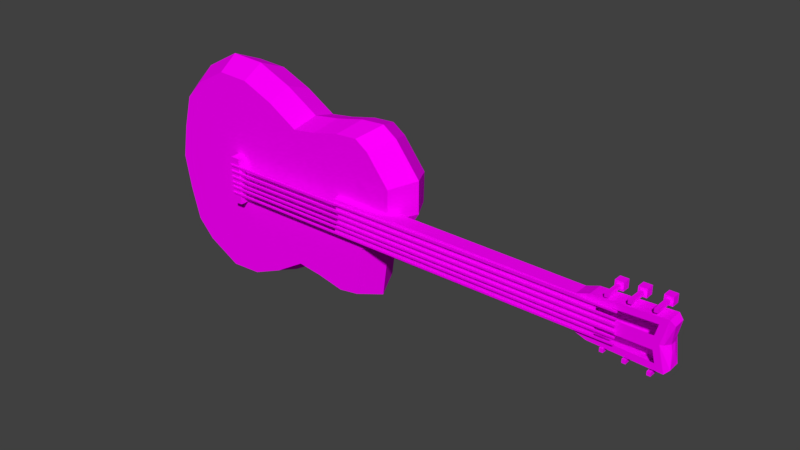 # Source: guitar.blend  (saved by Blender 2.77.0; exported with 4.5.12 LTS)
import bpy
from mathutils import Matrix  # noqa: F401  (used for matrix-valued properties, if any)

bpy.ops.wm.read_factory_settings(use_empty=True)
scene = bpy.context.scene
scene.name = 'Scene'

# ---- collections
col_collection_1 = bpy.data.collections.new('Collection 1'); scene.collection.children.link(col_collection_1)

# ---- images (referenced by path relative to the original .blend; pixels are not part of the script)
import os
ASSET_DIR = os.environ.get("B2B_ASSET_DIR", "")  # directory of the original .blend (textures are referenced by path, not embedded)
HERE = os.path.dirname(os.path.abspath(__file__))  # packed textures are extracted next to this script under _unpacked/

def load_image(name, relpath, width, height, colorspace="sRGB"):
    """Load a texture the original file referenced (path relative to the .blend, or extracted next to this script)."""
    p = next((c for c in (os.path.join(HERE, relpath), os.path.join(ASSET_DIR, relpath)) if relpath and os.path.exists(c)), "")
    if p:
        img = bpy.data.images.load(p, check_existing=True)
        img.name = name
    else:  # same state as the original file: an image datablock whose file is absent (Cycles renders it pink)
        img = bpy.data.images.new(name, width, height)
        img.source = "FILE"
        img.filepath = "//" + (relpath or name)
    img.colorspace_settings.name = colorspace
    return img
img_colorpalette_jpg_001 = load_image('colorPalette.jpg.001', 'colorPalette.jpg', 1024, 1024, 'sRGB')

# ---- materials (node trees are filled in below, after node groups)
mat_material = bpy.data.materials.new('Material')
mat_material.alpha_threshold = 0.0
mat_material.roughness = 0.5
mat_material.line_color = (0.0, 0.0, 0.0, 1.0)

# ---- material node trees
mat_material.use_nodes = True; mat_material.node_tree.nodes.clear()
_N = mat_material.node_tree.nodes; _L = mat_material.node_tree.links
n0 = _N.new('ShaderNodeOutputMaterial'); n0.name = 'Material Output'; n0.location = (300, 300)
n1 = _N.new('ShaderNodeBsdfDiffuse'); n1.name = 'Diffuse BSDF'; n1.location = (10, 300)
n2 = _N.new('ShaderNodeTexCoord'); n2.name = 'Texture Coordinate'; n2.location = (-183, 230)
n3 = _N.new('ShaderNodeTexImage'); n3.name = 'Image Texture'; n3.location = (228, 132)
n3.width = 140
n3.image = img_colorpalette_jpg_001
_L.new(n1.outputs[0], n0.inputs[0])
_L.new(n2.outputs[2], n3.inputs[0])
_L.new(n3.outputs[0], n1.inputs[0])
n0.is_active_output = True

# ---- world
world_world = bpy.data.worlds.new('World'); scene.world = world_world
world_world.color = (0.05088, 0.05088, 0.05088)
world_world.use_sun_shadow = False
world_world.sun_shadow_jitter_overblur = 0.0
world_world.cycles.sampling_method = 'MANUAL'

# ---- meshes
me_cube = bpy.data.meshes.new('Cube')
me_cube.from_pydata([(-1.231, 0.4608, -1.419), (-1.231, -0.4608, -1.419), (-3.294, -0.4608, -1.828), (-3.294, 0.4608, -1.828), (-1.231, 0.4608, 1.419), (-1.231, -0.4608, 1.419), (-3.294, -0.4608, 1.828), (-3.294, 0.4608, 1.828), (-1.087, 3.528e-08, -1.576), (-1.722, 0.4608, -1.31), (-2.163, 0.4608, -1.248), (-2.715, 0.4608, -1.581), (-1.231, 0.4608, -0.7097), (-1.231, 0.4608, 0.0), (-1.231, 0.4608, 0.7097), (-1.722, -0.4608, -1.31), (-2.163, -0.4608, -1.248), (-2.715, -0.4608, -1.581), (-1.231, -0.4608, -0.7097), (-1.231, -0.4608, 0.0), (-1.231, -0.4608, 0.7097), (-3.369, 2.449e-07, -2.028), (-3.398, -0.4608, -0.4297), (-3.398, -0.4608, 8.187e-05), (-3.398, -0.4608, 0.4297), (-3.294, 0.4608, -0.9139), (-3.294, 0.4608, -3.725e-09), (-3.294, 0.4608, 0.9139), (-1.087, -2.792e-07, 1.564), (-1.722, 0.4608, 1.31), (-2.163, 0.4608, 1.248), (-2.715, 0.4608, 1.581), (-1.722, -0.4608, 1.31), (-2.163, -0.4608, 1.248), (-2.715, -0.4608, 1.581), (-3.369, 1.663e-07, 2.015), (-1.722, 0.4608, 0.655), (-2.163, 0.4608, 0.6243), (-2.715, 0.4608, 0.7905), (-1.722, 0.4608, 0.0), (-2.164, 0.4608, 0.0), (-2.715, 0.4608, -3.725e-09), (-1.722, 0.4608, -0.655), (-2.163, 0.4608, -0.6243), (-2.715, 0.4608, -0.7905), (-4.733, -0.4608, -2.31e-07), (-4.588, -0.4608, -0.7634), (-4.663, 4.546e-07, -1.695), (-4.463, 0.4608, 1.527), (-4.463, -0.4608, 1.527), (-4.463, 0.4608, -1.527), (-4.463, -0.4608, -1.527), (-1.722, -0.4608, -0.655), (-2.163, -0.4608, -0.6243), (-2.715, -0.4608, -0.7905), (-1.722, -0.4608, 0.0), (-2.164, -0.4608, 0.0), (-2.715, -0.4608, -3.725e-09), (-1.722, -0.4608, 0.655), (-2.163, -0.4608, 0.6243), (-2.715, -0.4608, 0.7905), (-1.631, -1.744e-07, 1.443), (-2.118, -6.956e-08, 1.374), (-2.728, 6.148e-08, 1.742), (-1.631, 8.769e-08, -1.455), (-2.118, 1.401e-07, -1.387), (-2.728, 1.925e-07, -1.755), (-3.868, -0.4608, -1.855), (-3.868, 0.4608, -1.855), (-3.868, -0.4608, 1.855), (-3.868, 0.4608, 1.855), (-4.004, 3.498e-07, -2.058), (-3.553, -0.4608, -0.4332), (-3.618, -0.4608, -1.192e-07), (-3.579, -0.4608, 0.4335), (-3.882, 0.4608, -0.9274), (-3.975, 0.4608, -1.192e-07), (-3.882, 0.4608, 0.9274), (-4.004, 2.712e-07, 2.045), (-4.765, -0.4608, -1.2), (-4.765, 0.4608, -1.2), (-4.765, -0.4608, 1.2), (-4.765, 0.4608, 1.2), (-4.997, 5.07e-07, -1.334), (-4.929, -0.4608, -0.6001), (-5.038, -0.4608, -3.166e-07), (-4.588, -0.4608, 0.7634), (-4.588, 0.4608, -0.7634), (-4.733, 0.4608, -2.31e-07), (-4.588, 0.4608, 0.7634), (-4.663, 3.76e-07, 1.682), (-0.8589, 0.4608, -1.361), (-0.827, -0.4608, 1.446), (-0.827, -0.4608, 0.8027), (-0.827, 0.4608, 1.446), (-0.827, 0.4608, 0.8027), (-0.8589, -0.4608, -1.361), (-4.929, -0.4608, 0.6001), (-4.929, 0.4608, -0.6001), (-5.038, 0.4608, -3.166e-07), (-4.929, 0.4608, 0.6001), (-4.997, 4.284e-07, 1.321), (-5.177, 4.546e-07, -0.6701), (-5.298, 4.284e-07, -0.00639), (-5.177, 4.284e-07, 0.6573), (-0.6759, -1.714e-08, -1.512), (-0.7419, 0.4608, -0.4838), (-0.827, 0.4608, 0.1595), (-0.7419, -0.4608, -0.4838), (-0.827, -0.4608, 0.1595), (-0.6406, -3.316e-07, 1.593), (-0.5465, -6.956e-08, -0.5415), (3.34, -0.3129, 0.2995), (-0.5903, -0.4608, 1.283), (-0.1757, -0.4608, 0.7552), (-0.1757, 0.4608, 0.7552), (-0.5903, 0.4608, 1.283), (-0.5052, 0.4608, -0.2997), (-0.1757, 0.4465, 0.2277), (-0.5052, -0.4608, -0.2997), (-0.1757, -0.4752, 0.2277), (3.34, -0.3129, -0.2995), (-0.3788, -3.841e-07, 1.412), (3.34, -0.5848, 0.2995), (3.34, -0.5848, -0.2995), (-0.2847, -1.22e-07, -0.3379), (-1.228, -0.3129, 0.3381), (-1.228, -0.3129, -0.3072), (0.07974, -2.268e-07, 0.2455), (-1.228, -0.5848, 0.3381), (-1.228, -0.5848, -0.3072), (0.07974, -3.316e-07, 0.8288), (-1.99, -0.4608, 0.0), (-1.118, -0.4608, 0.04465), (-1.722, -0.4608, -0.4228), (-1.231, -0.4608, 0.3417), (-1.722, -0.4608, 0.3957), (-1.231, -0.4608, -0.3031), (3.34, -0.5848, 0.0), (3.34, -0.1657, 0.0), (-1.116, -0.1657, 0.04247), (-1.116, -0.5848, 0.04247), (3.557, -0.3129, 0.3773), (3.557, -0.5848, 0.3773), (3.557, -0.3129, -0.3773), (3.557, -0.1657, 0.0), (3.557, -0.5848, -0.3773), (3.557, -0.5848, 0.0), (4.761, -0.3129, 0.4259), (4.762, -0.5848, 0.4259), (4.762, -0.5848, -0.4259), (4.761, -0.3129, -0.4259), (4.679, -0.1657, 0.0), (4.654, -0.5848, 0.0), (4.835, -0.3346, 0.3431), (4.84, -0.5536, 0.3431), (4.84, -0.5536, -0.3431), (4.835, -0.3346, -0.3431), (4.73, -0.2159, 0.0), (4.71, -0.5536, 0.0), (4.799, -0.3955, 0.1101), (4.796, -0.4658, 0.1101), (4.796, -0.4658, -0.1101), (4.799, -0.3955, -0.1101), (4.772, -0.3574, 0.0), (4.772, -0.4658, 0.0), (3.786, -0.261, 0.4224), (3.786, -0.261, 0.4863), (3.745, -0.1164, 0.382), (3.745, -0.1164, 0.5267), (3.849, -0.261, 0.4224), (3.849, -0.261, 0.4863), (3.89, -0.1164, 0.382), (3.89, -0.1164, 0.5267), (3.745, -0.261, 0.382), (3.745, -0.261, 0.5267), (3.89, -0.261, 0.5267), (3.89, -0.261, 0.382), (3.786, -0.6027, 0.4224), (3.786, -0.6027, 0.4863), (3.849, -0.6027, 0.4863), (3.849, -0.6027, 0.4224), (4.142, -0.261, 0.4546), (4.142, -0.261, 0.5185), (4.102, -0.1164, 0.4142), (4.102, -0.1164, 0.5589), (4.206, -0.261, 0.4546), (4.206, -0.261, 0.5185), (4.246, -0.1164, 0.4142), (4.246, -0.1164, 0.5589), (4.102, -0.261, 0.4142), (4.102, -0.261, 0.5589), (4.246, -0.261, 0.5589), (4.246, -0.261, 0.4142), (4.142, -0.6027, 0.4546), (4.142, -0.6027, 0.5185), (4.206, -0.6027, 0.5185), (4.206, -0.6027, 0.4546), (4.528, -0.261, 0.4707), (4.528, -0.261, 0.5346), (4.488, -0.1164, 0.4303), (4.488, -0.1164, 0.575), (4.592, -0.261, 0.4707), (4.592, -0.261, 0.5346), (4.633, -0.1164, 0.4303), (4.633, -0.1164, 0.575), (4.488, -0.261, 0.4303), (4.488, -0.261, 0.575), (4.633, -0.261, 0.575), (4.633, -0.261, 0.4303), (4.528, -0.6027, 0.4707), (4.528, -0.6027, 0.5346), (4.592, -0.6027, 0.5346), (4.592, -0.6027, 0.4707), (3.786, -0.261, -0.4624), (3.786, -0.261, -0.3984), (3.745, -0.1164, -0.5027), (3.745, -0.1164, -0.3581), (3.849, -0.261, -0.4624), (3.849, -0.261, -0.3984), (3.89, -0.1164, -0.5027), (3.89, -0.1164, -0.3581), (3.745, -0.261, -0.5027), (3.745, -0.261, -0.3581), (3.89, -0.261, -0.3581), (3.89, -0.261, -0.5027), (3.786, -0.6027, -0.4624), (3.786, -0.6027, -0.3984), (3.849, -0.6027, -0.3984), (3.849, -0.6027, -0.4624), (4.142, -0.261, -0.4946), (4.142, -0.261, -0.4306), (4.102, -0.1164, -0.5349), (4.102, -0.1164, -0.3903), (4.206, -0.261, -0.4946), (4.206, -0.261, -0.4306), (4.246, -0.1164, -0.5349), (4.246, -0.1164, -0.3903), (4.102, -0.261, -0.5349), (4.102, -0.261, -0.3903), (4.246, -0.261, -0.3903), (4.246, -0.261, -0.5349), (4.142, -0.6027, -0.4946), (4.142, -0.6027, -0.4306), (4.206, -0.6027, -0.4306), (4.206, -0.6027, -0.4946), (4.528, -0.261, -0.5267), (4.528, -0.261, -0.4628), (4.488, -0.1164, -0.5671), (4.488, -0.1164, -0.4224), (4.592, -0.261, -0.5267), (4.592, -0.261, -0.4628), (4.633, -0.1164, -0.5671), (4.633, -0.1164, -0.4224), (4.488, -0.261, -0.5671), (4.488, -0.261, -0.4224), (4.633, -0.261, -0.4224), (4.633, -0.261, -0.5671), (4.528, -0.6027, -0.5267), (4.528, -0.6027, -0.4628), (4.592, -0.6027, -0.4628), (4.592, -0.6027, -0.5267), (-3.294, -0.4608, -0.9139), (-3.294, -0.4608, -3.725e-09), (-3.294, -0.4608, 0.9139), (-3.618, -0.4608, 0.9274), (-3.59, -0.4608, -0.9274), (-3.579, -0.4608, 0.000629), (-3.398, -0.628, 8.187e-05), (-3.579, -0.628, 0.000629), (-3.398, -0.628, -0.4297), (-3.398, -0.628, 0.4297), (-3.579, -0.628, 0.4335), (-3.553, -0.628, -0.4332), (-3.603, -0.647, 0.2678), (-3.603, -0.647, 0.297), (-3.603, -0.6178, 0.2678), (-3.603, -0.6178, 0.297), (4.017, -0.647, 0.2678), (4.017, -0.647, 0.297), (4.017, -0.6178, 0.2678), (4.017, -0.6178, 0.297), (-3.603, -0.647, 0.1525), (-3.603, -0.647, 0.1817), (-3.603, -0.6178, 0.1525), (-3.603, -0.6178, 0.1817), (4.017, -0.647, 0.1525), (4.017, -0.647, 0.1817), (4.017, -0.6178, 0.1525), (4.017, -0.6178, 0.1817), (-3.603, -0.647, 0.04686), (-3.603, -0.647, 0.07602), (-3.603, -0.6178, 0.04686), (-3.603, -0.6178, 0.07602), (4.017, -0.647, 0.04686), (4.017, -0.647, 0.07602), (4.017, -0.6178, 0.04686), (4.017, -0.6178, 0.07602), (-3.603, -0.647, -0.05882), (-3.603, -0.647, -0.02966), (-3.603, -0.6178, -0.05882), (-3.603, -0.6178, -0.02966), (4.017, -0.647, -0.05882), (4.017, -0.647, -0.02966), (4.017, -0.6178, -0.05882), (4.017, -0.6178, -0.02966), (-3.603, -0.647, -0.1453), (-3.603, -0.647, -0.1161), (-3.603, -0.6178, -0.1453), (-3.603, -0.6178, -0.1161), (4.017, -0.647, -0.1453), (4.017, -0.647, -0.1161), (4.017, -0.6178, -0.1453), (4.017, -0.6178, -0.1161), (-3.603, -0.647, -0.251), (-3.603, -0.647, -0.2218), (-3.603, -0.6178, -0.251), (-3.603, -0.6178, -0.2218), (4.017, -0.647, -0.251), (4.017, -0.647, -0.2218), (4.017, -0.6178, -0.251), (4.017, -0.6178, -0.2218), (3.671, -0.5848, -0.1139), (3.671, -0.5848, -0.2679), (4.614, -0.5848, -0.306), (4.565, -0.5848, -0.1139), (3.671, -0.5848, 0.2679), (3.671, -0.5848, 0.1139), (4.565, -0.5848, 0.1139), (4.614, -0.5848, 0.306)], [], [(1, 15, 64, 8), (11, 66, 21, 3), (4, 28, 110, 94), (60, 34, 6, 264), (7, 27, 77, 70), (44, 11, 3, 25), (31, 38, 27, 7), (38, 41, 26, 27), (41, 44, 25, 26), (4, 14, 36, 29), (29, 36, 37, 30), (30, 37, 38, 31), (14, 13, 39, 36), (36, 39, 40, 37), (37, 40, 41, 38), (13, 12, 42, 39), (39, 42, 43, 40), (40, 43, 44, 41), (12, 0, 9, 42), (42, 9, 10, 43), (43, 10, 11, 44), (2, 67, 71, 21), (264, 6, 69, 265), (35, 7, 70, 78), (27, 26, 76, 77), (26, 25, 75, 76), (6, 35, 78, 69), (25, 3, 68, 75), (267, 72, 273, 269), (1, 8, 105, 96), (23, 24, 271, 268), (2, 262, 266, 67), (17, 54, 262, 2), (54, 57, 263, 262), (57, 60, 264, 263), (1, 18, 52, 15), (15, 52, 53, 16), (16, 53, 54, 17), (18, 137, 134, 52), (52, 134, 132, 56, 53), (53, 56, 57, 54), (19, 135, 136, 55), (55, 136, 132), (56, 59, 60, 57), (20, 5, 32, 58), (58, 32, 33, 59), (59, 33, 34, 60), (0, 91, 105, 8), (5, 92, 110, 28), (13, 14, 95, 107), (12, 13, 107, 106), (5, 20, 93, 92), (20, 135, 133, 109, 93), (0, 12, 106, 91), (19, 137, 133), (14, 4, 94, 95), (18, 1, 96, 108), (29, 61, 28, 4), (30, 62, 61, 29), (31, 63, 62, 30), (7, 35, 63, 31), (28, 61, 32, 5), (61, 62, 33, 32), (62, 63, 34, 33), (63, 35, 6, 34), (0, 8, 64, 9), (9, 64, 65, 10), (10, 65, 66, 11), (66, 17, 2, 21), (64, 15, 16, 65), (65, 16, 17, 66), (68, 71, 47, 50), (50, 47, 83, 80), (69, 78, 90, 49), (67, 266, 46, 51), (67, 51, 47, 71), (70, 48, 90, 78), (77, 76, 88, 89), (76, 75, 87, 88), (75, 68, 50, 87), (70, 77, 89, 48), (73, 265, 86, 45), (265, 69, 49, 86), (266, 73, 45, 46), (49, 90, 101, 81), (89, 88, 99, 100), (48, 82, 101, 90), (88, 87, 98, 99), (51, 46, 84, 79), (87, 50, 80, 98), (86, 49, 81, 97), (45, 86, 97, 85), (48, 89, 100, 82), (46, 45, 85, 84), (47, 51, 79, 83), (84, 102, 83, 79), (110, 92, 113, 122), (85, 103, 102, 84), (97, 104, 103, 85), (81, 101, 104, 97), (83, 102, 98, 80), (102, 103, 99, 98), (103, 104, 100, 99), (104, 101, 82, 100), (94, 110, 122, 116), (106, 117, 125, 111), (108, 111, 125, 119), (105, 111, 108, 96), (93, 109, 120, 114), (106, 111, 105, 91), (109, 108, 119, 120), (118, 128, 125, 117), (95, 94, 116, 115), (107, 95, 115, 118), (92, 93, 114, 113), (146, 144, 151, 150), (115, 131, 128, 118), (116, 122, 131, 115), (125, 128, 120, 119), (141, 140, 127, 130), (128, 131, 114, 120), (123, 112, 126, 129), (138, 141, 130, 124), (131, 122, 113, 114), (130, 127, 121, 124), (140, 139, 121, 127), (106, 107, 118, 117), (3, 21, 71, 68), (133, 135, 19), (132, 136, 58, 59, 56), (132, 134, 55), (133, 137, 18, 108, 109), (136, 135, 20, 58), (134, 137, 19, 55), (126, 112, 139, 140), (112, 123, 143, 142), (123, 129, 141, 138), (123, 138, 147, 143), (148, 149, 155, 154), (138, 124, 146, 147), (121, 139, 145, 144), (124, 121, 144, 146), (139, 112, 142, 145), (129, 126, 140, 141), (152, 148, 154, 158), (144, 145, 152, 151), (142, 143, 149, 148), (145, 142, 148, 152), (157, 158, 164, 163), (156, 157, 163, 162), (153, 150, 156, 159), (149, 153, 159, 155), (150, 151, 157, 156), (151, 152, 158, 157), (164, 165, 162, 163), (160, 161, 165, 164), (158, 154, 160, 164), (154, 155, 161, 160), (159, 156, 162, 165), (155, 159, 165, 161), (175, 169, 168, 174), (169, 173, 172, 168), (173, 176, 177, 172), (166, 170, 181, 178), (174, 168, 172, 177), (176, 173, 169, 175), (166, 167, 175, 174), (171, 170, 177, 176), (167, 171, 176, 175), (170, 166, 174, 177), (180, 179, 178, 181), (170, 171, 180, 181), (171, 167, 179, 180), (167, 166, 178, 179), (191, 185, 184, 190), (185, 189, 188, 184), (189, 192, 193, 188), (182, 186, 197, 194), (190, 184, 188, 193), (192, 189, 185, 191), (182, 183, 191, 190), (187, 186, 193, 192), (183, 187, 192, 191), (186, 182, 190, 193), (196, 195, 194, 197), (186, 187, 196, 197), (187, 183, 195, 196), (183, 182, 194, 195), (207, 201, 200, 206), (201, 205, 204, 200), (205, 208, 209, 204), (198, 202, 213, 210), (206, 200, 204, 209), (208, 205, 201, 207), (198, 199, 207, 206), (203, 202, 209, 208), (199, 203, 208, 207), (202, 198, 206, 209), (212, 211, 210, 213), (202, 203, 212, 213), (203, 199, 211, 212), (199, 198, 210, 211), (223, 217, 216, 222), (217, 221, 220, 216), (221, 224, 225, 220), (214, 218, 229, 226), (222, 216, 220, 225), (224, 221, 217, 223), (214, 215, 223, 222), (219, 218, 225, 224), (215, 219, 224, 223), (218, 214, 222, 225), (228, 227, 226, 229), (218, 219, 228, 229), (219, 215, 227, 228), (215, 214, 226, 227), (239, 233, 232, 238), (233, 237, 236, 232), (237, 240, 241, 236), (230, 234, 245, 242), (238, 232, 236, 241), (240, 237, 233, 239), (230, 231, 239, 238), (235, 234, 241, 240), (231, 235, 240, 239), (234, 230, 238, 241), (244, 243, 242, 245), (234, 235, 244, 245), (235, 231, 243, 244), (231, 230, 242, 243), (255, 249, 248, 254), (249, 253, 252, 248), (253, 256, 257, 252), (246, 250, 261, 258), (254, 248, 252, 257), (256, 253, 249, 255), (246, 247, 255, 254), (251, 250, 257, 256), (247, 251, 256, 255), (250, 246, 254, 257), (260, 259, 258, 261), (250, 251, 260, 261), (251, 247, 259, 260), (247, 246, 258, 259), (23, 22, 262, 263), (24, 23, 263, 264), (74, 24, 264, 265), (22, 72, 266, 262), (72, 267, 73, 266), (267, 74, 265, 73), (268, 271, 272, 269), (270, 268, 269, 273), (24, 74, 272, 271), (22, 23, 268, 270), (74, 267, 269, 272), (72, 22, 270, 273), (275, 277, 276, 274), (277, 281, 280, 276), (281, 279, 278, 280), (279, 275, 274, 278), (274, 276, 280, 278), (279, 281, 277, 275), (283, 285, 284, 282), (285, 289, 288, 284), (289, 287, 286, 288), (287, 283, 282, 286), (282, 284, 288, 286), (287, 289, 285, 283), (291, 293, 292, 290), (293, 297, 296, 292), (297, 295, 294, 296), (295, 291, 290, 294), (290, 292, 296, 294), (295, 297, 293, 291), (299, 301, 300, 298), (301, 305, 304, 300), (305, 303, 302, 304), (303, 299, 298, 302), (298, 300, 304, 302), (303, 305, 301, 299), (307, 309, 308, 306), (309, 313, 312, 308), (313, 311, 310, 312), (311, 307, 306, 310), (306, 308, 312, 310), (311, 313, 309, 307), (315, 317, 316, 314), (317, 321, 320, 316), (321, 319, 318, 320), (319, 315, 314, 318), (314, 316, 320, 318), (319, 321, 317, 315), (147, 146, 323, 322), (146, 150, 324, 323), (150, 153, 325, 324), (153, 147, 322, 325), (143, 147, 327, 326), (147, 153, 328, 327), (153, 149, 329, 328), (149, 143, 326, 329)])
_uv = me_cube.uv_layers.new(name='UVMap')
_uv.uv.foreach_set('vector', [0.4985, 0.195, 0.4985, 0.1959, 0.498, 0.1957, 0.498, 0.1947, 0.4974, 0.1978, 0.498, 0.1978, 0.498, 0.1991, 0.4974, 0.1989, 0.4974, 0.2079, 0.498, 0.2082, 0.498, 0.209, 0.4974, 0.2087, 0.4996, 0.2046, 0.4987, 0.2044, 0.4985, 0.2033, 0.4995, 0.2035, 0.5028, 0.2068, 0.5038, 0.2066, 0.5039, 0.2077, 0.5029, 0.2079, 0.5057, 0.205, 0.5066, 0.2048, 0.507, 0.2058, 0.5059, 0.206, 0.503, 0.2057, 0.5039, 0.2054, 0.5038, 0.2066, 0.5028, 0.2068, 0.5039, 0.2054, 0.5048, 0.2052, 0.5049, 0.2063, 0.5038, 0.2066, 0.5048, 0.2052, 0.5057, 0.205, 0.5059, 0.206, 0.5049, 0.2063, 0.5029, 0.2029, 0.5037, 0.2027, 0.5039, 0.2036, 0.5031, 0.2037, 0.5031, 0.2037, 0.5039, 0.2036, 0.504, 0.2044, 0.5033, 0.2045, 0.5033, 0.2045, 0.504, 0.2044, 0.5039, 0.2054, 0.503, 0.2057, 0.5037, 0.2027, 0.5045, 0.2025, 0.5046, 0.2034, 0.5039, 0.2036, 0.5039, 0.2036, 0.5046, 0.2034, 0.5047, 0.2042, 0.504, 0.2044, 0.504, 0.2044, 0.5047, 0.2042, 0.5048, 0.2052, 0.5039, 0.2054, 0.5045, 0.2025, 0.5053, 0.2022, 0.5054, 0.2032, 0.5046, 0.2034, 0.5046, 0.2034, 0.5054, 0.2032, 0.5054, 0.204, 0.5047, 0.2042, 0.5047, 0.2042, 0.5054, 0.204, 0.5057, 0.205, 0.5048, 0.2052, 0.5053, 0.2022, 0.5061, 0.202, 0.5061, 0.203, 0.5054, 0.2032, 0.5054, 0.2032, 0.5061, 0.203, 0.5061, 0.2038, 0.5054, 0.204, 0.5054, 0.204, 0.5061, 0.2038, 0.5066, 0.2048, 0.5057, 0.205, 0.4985, 0.1989, 0.4985, 0.2, 0.498, 0.2003, 0.498, 0.1991, 0.4995, 0.2035, 0.4985, 0.2033, 0.4986, 0.2022, 0.4996, 0.2029, 0.498, 0.2039, 0.4974, 0.204, 0.4974, 0.203, 0.498, 0.2027, 0.5038, 0.2066, 0.5049, 0.2063, 0.505, 0.2076, 0.5039, 0.2077, 0.5049, 0.2063, 0.5059, 0.206, 0.506, 0.2071, 0.505, 0.2076, 0.4985, 0.204, 0.498, 0.2039, 0.498, 0.2027, 0.4985, 0.203, 0.5059, 0.206, 0.507, 0.2058, 0.5071, 0.2068, 0.506, 0.2071, 0.5814, 0.1212, 0.5814, 0.122, 0.5812, 0.122, 0.5812, 0.1212, 0.4985, 0.195, 0.498, 0.1947, 0.498, 0.194, 0.4985, 0.1943, 0.5812, 0.1212, 0.5812, 0.122, 0.581, 0.122, 0.581, 0.1212, 0.5027, 0.2043, 0.5016, 0.2041, 0.5017, 0.2035, 0.5028, 0.2033, 0.5023, 0.2053, 0.5014, 0.2051, 0.5016, 0.2041, 0.5027, 0.2043, 0.5014, 0.2051, 0.5005, 0.2049, 0.5006, 0.2038, 0.5016, 0.2041, 0.5005, 0.2049, 0.4996, 0.2046, 0.4995, 0.2035, 0.5006, 0.2038, 0.5018, 0.208, 0.501, 0.2078, 0.5011, 0.2069, 0.5018, 0.2071, 0.5018, 0.2071, 0.5011, 0.2069, 0.5011, 0.2061, 0.5018, 0.2063, 0.5018, 0.2063, 0.5011, 0.2061, 0.5014, 0.2051, 0.5023, 0.2053, 0.501, 0.2078, 0.5006, 0.2077, 0.5008, 0.2068, 0.5011, 0.2069, 0.5011, 0.2069, 0.5008, 0.2068, 0.5004, 0.2062, 0.5004, 0.2059, 0.5011, 0.2061, 0.5011, 0.2061, 0.5004, 0.2059, 0.5005, 0.2049, 0.5014, 0.2051, 0.8841, 0.03058, 0.8837, 0.03048, 0.8837, 0.02955, 0.8841, 0.02966, 0.8841, 0.02966, 0.8837, 0.02955, 0.8842, 0.02916, 0.5004, 0.2059, 0.4997, 0.2057, 0.4996, 0.2046, 0.5005, 0.2049, 0.4994, 0.2074, 0.4986, 0.2072, 0.4988, 0.2063, 0.4996, 0.2065, 0.4996, 0.2065, 0.4988, 0.2063, 0.499, 0.2055, 0.4997, 0.2057, 0.4997, 0.2057, 0.499, 0.2055, 0.4987, 0.2044, 0.4996, 0.2046, 0.4974, 0.195, 0.4974, 0.1943, 0.498, 0.194, 0.498, 0.1947, 0.4985, 0.2079, 0.4985, 0.2087, 0.498, 0.209, 0.498, 0.2082, 0.5045, 0.2025, 0.5037, 0.2027, 0.5035, 0.2019, 0.5043, 0.2017, 0.5053, 0.2022, 0.5045, 0.2025, 0.5043, 0.2017, 0.505, 0.2014, 0.4986, 0.2072, 0.4994, 0.2074, 0.4992, 0.2082, 0.4985, 0.208, 0.4994, 0.2074, 0.4998, 0.2075, 0.5001, 0.2078, 0.5, 0.2083, 0.4992, 0.2082, 0.5061, 0.202, 0.5053, 0.2022, 0.505, 0.2014, 0.506, 0.2014, 0.8841, 0.03058, 0.8844, 0.03066, 0.884, 0.03077, 0.5037, 0.2027, 0.5029, 0.2029, 0.5028, 0.2021, 0.5035, 0.2019, 0.501, 0.2078, 0.5018, 0.208, 0.5017, 0.2087, 0.5007, 0.2087, 0.4974, 0.207, 0.498, 0.2072, 0.498, 0.2082, 0.4974, 0.2079, 0.4974, 0.2062, 0.498, 0.2063, 0.498, 0.2072, 0.4974, 0.207, 0.4974, 0.2051, 0.498, 0.2051, 0.498, 0.2063, 0.4974, 0.2062, 0.4974, 0.204, 0.498, 0.2039, 0.498, 0.2051, 0.4974, 0.2051, 0.498, 0.2082, 0.498, 0.2072, 0.4985, 0.207, 0.4985, 0.2079, 0.498, 0.2072, 0.498, 0.2063, 0.4985, 0.2062, 0.4985, 0.207, 0.498, 0.2063, 0.498, 0.2051, 0.4985, 0.2051, 0.4985, 0.2062, 0.498, 0.2051, 0.498, 0.2039, 0.4985, 0.204, 0.4985, 0.2051, 0.4974, 0.195, 0.498, 0.1947, 0.498, 0.1957, 0.4974, 0.1959, 0.4974, 0.1959, 0.498, 0.1957, 0.498, 0.1967, 0.4974, 0.1967, 0.4974, 0.1967, 0.498, 0.1967, 0.498, 0.1978, 0.4974, 0.1978, 0.498, 0.1978, 0.4985, 0.1978, 0.4985, 0.1989, 0.498, 0.1991, 0.498, 0.1957, 0.4985, 0.1959, 0.4985, 0.1967, 0.498, 0.1967, 0.498, 0.1967, 0.4985, 0.1967, 0.4985, 0.1978, 0.498, 0.1978, 0.4974, 0.2, 0.498, 0.2003, 0.498, 0.2015, 0.4974, 0.2011, 0.506, 0.1945, 0.5066, 0.1942, 0.5066, 0.1949, 0.506, 0.1951, 0.4985, 0.203, 0.498, 0.2027, 0.498, 0.2015, 0.4985, 0.2018, 0.5028, 0.2033, 0.5017, 0.2035, 0.5017, 0.2016, 0.5025, 0.2021, 0.4985, 0.2, 0.4985, 0.2011, 0.498, 0.2015, 0.498, 0.2003, 0.4974, 0.203, 0.4974, 0.2018, 0.498, 0.2015, 0.498, 0.2027, 0.5039, 0.2077, 0.505, 0.2076, 0.5051, 0.209, 0.5042, 0.2089, 0.505, 0.2076, 0.506, 0.2071, 0.506, 0.2085, 0.5051, 0.209, 0.506, 0.2071, 0.5071, 0.2068, 0.5068, 0.208, 0.506, 0.2085, 0.5029, 0.2079, 0.5039, 0.2077, 0.5042, 0.2089, 0.5034, 0.2089, 0.5006, 0.2032, 0.4996, 0.2029, 0.4999, 0.2012, 0.5008, 0.2011, 0.4996, 0.2029, 0.4986, 0.2022, 0.499, 0.2012, 0.4999, 0.2012, 0.5017, 0.2035, 0.5006, 0.2032, 0.5008, 0.2011, 0.5017, 0.2016, 0.5071, 0.2003, 0.5066, 0.2006, 0.5066, 0.1999, 0.5071, 0.1996, 0.5042, 0.2089, 0.5051, 0.209, 0.5052, 0.2095, 0.5045, 0.2095, 0.506, 0.2003, 0.506, 0.1996, 0.5066, 0.1999, 0.5066, 0.2006, 0.5051, 0.209, 0.506, 0.2085, 0.5059, 0.2092, 0.5052, 0.2095, 0.5025, 0.2021, 0.5017, 0.2016, 0.5016, 0.2009, 0.5022, 0.2014, 0.506, 0.2085, 0.5068, 0.208, 0.5065, 0.2087, 0.5059, 0.2092, 0.4999, 0.2012, 0.499, 0.2012, 0.4995, 0.2007, 0.5002, 0.2006, 0.5008, 0.2011, 0.4999, 0.2012, 0.5002, 0.2006, 0.5009, 0.2006, 0.5034, 0.2089, 0.5042, 0.2089, 0.5045, 0.2095, 0.5038, 0.2094, 0.5017, 0.2016, 0.5008, 0.2011, 0.5009, 0.2006, 0.5016, 0.2009, 0.5066, 0.1942, 0.5071, 0.1945, 0.5071, 0.1951, 0.5066, 0.1949, 0.5071, 0.1963, 0.5066, 0.1961, 0.5066, 0.1949, 0.5071, 0.1951, 0.498, 0.209, 0.4985, 0.2087, 0.4985, 0.2091, 0.498, 0.2095, 0.5071, 0.1974, 0.5066, 0.1974, 0.5066, 0.1961, 0.5071, 0.1963, 0.5071, 0.1985, 0.5066, 0.1986, 0.5066, 0.1974, 0.5071, 0.1974, 0.5071, 0.1996, 0.5066, 0.1999, 0.5066, 0.1986, 0.5071, 0.1985, 0.5066, 0.1949, 0.5066, 0.1961, 0.506, 0.1963, 0.506, 0.1951, 0.5066, 0.1961, 0.5066, 0.1974, 0.506, 0.1974, 0.506, 0.1963, 0.5066, 0.1974, 0.5066, 0.1986, 0.506, 0.1985, 0.506, 0.1974, 0.5066, 0.1986, 0.5066, 0.1999, 0.506, 0.1996, 0.506, 0.1985, 0.4974, 0.2087, 0.498, 0.209, 0.498, 0.2095, 0.4974, 0.2091, 0.5034, 0.1988, 0.5036, 0.1988, 0.5039, 0.1997, 0.5036, 0.1997, 0.5034, 0.2006, 0.5036, 0.1997, 0.5039, 0.1997, 0.5036, 0.2006, 0.5044, 0.1986, 0.5044, 0.2005, 0.5039, 0.2006, 0.5039, 0.1989, 0.4992, 0.2082, 0.5, 0.2083, 0.4998, 0.2095, 0.4992, 0.2094, 0.505, 0.2006, 0.5044, 0.2005, 0.5044, 0.1986, 0.505, 0.1989, 0.5, 0.2083, 0.5007, 0.2087, 0.5004, 0.2091, 0.4998, 0.2095, 0.505, 0.1995, 0.5055, 0.1994, 0.5055, 0.2006, 0.505, 0.2005, 0.5035, 0.2019, 0.5028, 0.2021, 0.5029, 0.2016, 0.5035, 0.2007, 0.5043, 0.2017, 0.5035, 0.2019, 0.5035, 0.2007, 0.5041, 0.2006, 0.4985, 0.208, 0.4992, 0.2082, 0.4992, 0.2094, 0.4986, 0.2085, 0.5815, 0.1965, 0.5816, 0.1965, 0.5816, 0.1969, 0.5815, 0.1969, 0.505, 0.1985, 0.5055, 0.1983, 0.5055, 0.1994, 0.505, 0.1995, 0.505, 0.1975, 0.5055, 0.1973, 0.5055, 0.1983, 0.505, 0.1985, 0.5055, 0.2006, 0.5055, 0.1994, 0.506, 0.1995, 0.506, 0.2005, 0.5818, 0.1948, 0.582, 0.1948, 0.5819, 0.1949, 0.5818, 0.1949, 0.5055, 0.1994, 0.5055, 0.1983, 0.506, 0.1985, 0.506, 0.1995, 0.5816, 0.1952, 0.5818, 0.1952, 0.5818, 0.1969, 0.5816, 0.1969, 0.5809, 0.1964, 0.5809, 0.1947, 0.5811, 0.1947, 0.581, 0.1964, 0.5055, 0.1983, 0.5055, 0.1973, 0.506, 0.1975, 0.506, 0.1985, 0.5815, 0.1947, 0.5816, 0.1947, 0.5816, 0.1964, 0.5815, 0.1964, 0.5813, 0.1969, 0.5813, 0.1952, 0.5814, 0.1952, 0.5814, 0.1969, 0.505, 0.2014, 0.5043, 0.2017, 0.5041, 0.2006, 0.5047, 0.201, 0.4974, 0.1989, 0.498, 0.1991, 0.498, 0.2003, 0.4974, 0.2, 0.884, 0.03077, 0.8837, 0.03048, 0.8841, 0.03058, 0.5004, 0.2062, 0.4999, 0.2066, 0.4996, 0.2065, 0.4997, 0.2057, 0.5004, 0.2059, 0.8842, 0.02916, 0.8846, 0.02978, 0.8841, 0.02966, 0.5001, 0.2078, 0.5006, 0.2077, 0.501, 0.2078, 0.5007, 0.2087, 0.5, 0.2083, 0.4999, 0.2066, 0.4998, 0.2075, 0.4994, 0.2074, 0.4996, 0.2065, 0.8846, 0.02978, 0.8844, 0.03066, 0.8841, 0.03058, 0.8841, 0.02966, 0.5811, 0.1969, 0.5812, 0.1952, 0.5813, 0.1952, 0.5813, 0.1969, 0.5818, 0.1952, 0.5816, 0.1952, 0.5816, 0.1951, 0.5818, 0.1951, 0.5808, 0.1964, 0.5807, 0.1947, 0.5809, 0.1947, 0.5809, 0.1964, 0.5808, 0.1964, 0.5809, 0.1964, 0.5809, 0.1965, 0.5807, 0.1965, 0.5818, 0.1949, 0.5819, 0.1949, 0.5819, 0.1949, 0.5818, 0.1949, 0.5809, 0.1964, 0.581, 0.1964, 0.5811, 0.1965, 0.5809, 0.1965, 0.5814, 0.1952, 0.5813, 0.1952, 0.5813, 0.1951, 0.5815, 0.1951, 0.5815, 0.1964, 0.5816, 0.1964, 0.5816, 0.1965, 0.5815, 0.1965, 0.5813, 0.1952, 0.5812, 0.1952, 0.5811, 0.1951, 0.5813, 0.1951, 0.5818, 0.1947, 0.5819, 0.1947, 0.582, 0.1948, 0.5818, 0.1948, 0.5813, 0.1947, 0.5811, 0.1947, 0.5811, 0.1947, 0.5813, 0.1947, 0.5815, 0.1951, 0.5813, 0.1951, 0.5813, 0.1947, 0.5815, 0.1947, 0.5818, 0.1951, 0.5816, 0.1951, 0.5816, 0.1947, 0.5818, 0.1947, 0.5813, 0.1951, 0.5811, 0.1951, 0.5811, 0.1947, 0.5813, 0.1947, 0.5818, 0.1952, 0.5818, 0.195, 0.5818, 0.195, 0.5819, 0.1951, 0.5819, 0.1952, 0.5818, 0.1952, 0.5819, 0.1951, 0.5819, 0.1951, 0.5809, 0.1969, 0.5811, 0.1969, 0.5811, 0.1969, 0.5809, 0.1969, 0.5807, 0.1969, 0.5809, 0.1969, 0.5809, 0.1969, 0.5807, 0.1969, 0.5815, 0.1969, 0.5816, 0.1969, 0.5816, 0.1969, 0.5815, 0.1969, 0.5815, 0.1947, 0.5813, 0.1947, 0.5813, 0.1947, 0.5815, 0.1947, 0.5818, 0.195, 0.5819, 0.195, 0.5819, 0.1951, 0.5819, 0.1951, 0.5818, 0.195, 0.5819, 0.195, 0.5819, 0.195, 0.5818, 0.195, 0.5818, 0.195, 0.5818, 0.1949, 0.5818, 0.195, 0.5818, 0.195, 0.5818, 0.1949, 0.5819, 0.1949, 0.5819, 0.195, 0.5818, 0.195, 0.5819, 0.195, 0.5819, 0.1952, 0.5819, 0.1951, 0.5819, 0.195, 0.5819, 0.1949, 0.5819, 0.195, 0.5819, 0.195, 0.5819, 0.195, 0.2049, 0.01589, 0.2049, 0.01584, 0.205, 0.01584, 0.205, 0.01589, 0.205, 0.01595, 0.205, 0.01589, 0.205, 0.01589, 0.205, 0.01595, 0.2051, 0.01554, 0.2051, 0.0156, 0.205, 0.0156, 0.205, 0.01554, 0.5819, 0.1954, 0.5819, 0.1954, 0.5819, 0.1956, 0.5819, 0.1956, 0.2048, 0.01656, 0.2048, 0.01662, 0.2047, 0.01662, 0.2047, 0.01656, 0.2049, 0.01565, 0.2049, 0.0156, 0.205, 0.0156, 0.205, 0.01565, 0.205, 0.01649, 0.205, 0.01647, 0.205, 0.01645, 0.205, 0.01651, 0.2049, 0.01647, 0.2049, 0.01649, 0.2049, 0.01651, 0.2049, 0.01645, 0.205, 0.01647, 0.2049, 0.01647, 0.2049, 0.01645, 0.205, 0.01645, 0.2049, 0.01649, 0.205, 0.01649, 0.205, 0.01651, 0.2049, 0.01651, 0.582, 0.1957, 0.582, 0.1956, 0.582, 0.1956, 0.582, 0.1957, 0.582, 0.1948, 0.5821, 0.1948, 0.5821, 0.1949, 0.582, 0.1949, 0.5819, 0.1953, 0.5818, 0.1953, 0.5818, 0.1952, 0.5819, 0.1952, 0.5818, 0.1953, 0.5818, 0.1953, 0.5818, 0.1954, 0.5818, 0.1954, 0.2049, 0.01606, 0.2049, 0.016, 0.205, 0.016, 0.205, 0.01606, 0.205, 0.016, 0.205, 0.01595, 0.205, 0.01595, 0.205, 0.016, 0.205, 0.01581, 0.205, 0.01576, 0.2051, 0.01576, 0.2051, 0.01581, 0.5819, 0.1953, 0.5819, 0.1953, 0.5819, 0.1954, 0.5819, 0.1954, 0.205, 0.01656, 0.205, 0.01662, 0.2049, 0.01662, 0.2049, 0.01656, 0.2049, 0.01636, 0.2049, 0.0163, 0.205, 0.0163, 0.205, 0.01636, 0.2048, 0.01649, 0.2048, 0.01647, 0.2048, 0.01645, 0.2048, 0.01651, 0.2048, 0.01647, 0.2048, 0.01649, 0.2047, 0.01651, 0.2047, 0.01645, 0.2048, 0.01647, 0.2048, 0.01647, 0.2047, 0.01645, 0.2048, 0.01645, 0.2048, 0.01649, 0.2048, 0.01649, 0.2048, 0.01651, 0.2047, 0.01651, 0.582, 0.1956, 0.582, 0.1956, 0.582, 0.1956, 0.582, 0.1956, 0.582, 0.1952, 0.582, 0.1952, 0.582, 0.1953, 0.582, 0.1953, 0.5818, 0.1953, 0.5819, 0.1953, 0.5819, 0.1954, 0.5818, 0.1954, 0.5818, 0.1952, 0.5818, 0.1952, 0.5818, 0.1953, 0.5818, 0.1953, 0.2049, 0.016, 0.2049, 0.01595, 0.205, 0.01595, 0.205, 0.016, 0.205, 0.01645, 0.205, 0.01651, 0.205, 0.01651, 0.205, 0.01645, 0.205, 0.01565, 0.205, 0.0156, 0.2051, 0.0156, 0.2051, 0.01565, 0.5819, 0.1954, 0.5819, 0.1954, 0.5819, 0.1956, 0.5819, 0.1956, 0.2049, 0.01656, 0.2049, 0.01662, 0.2048, 0.01662, 0.2048, 0.01656, 0.205, 0.01554, 0.205, 0.0156, 0.2049, 0.0156, 0.2049, 0.01554, 0.205, 0.01582, 0.205, 0.0158, 0.205, 0.01578, 0.205, 0.01584, 0.2049, 0.0158, 0.2049, 0.01582, 0.2049, 0.01584, 0.2049, 0.01578, 0.205, 0.0158, 0.2049, 0.0158, 0.2049, 0.01578, 0.205, 0.01578, 0.2049, 0.01582, 0.205, 0.01582, 0.205, 0.01584, 0.2049, 0.01584, 0.582, 0.1955, 0.5819, 0.1955, 0.5819, 0.1955, 0.582, 0.1955, 0.5821, 0.1953, 0.582, 0.1953, 0.582, 0.1952, 0.5821, 0.1952, 0.5819, 0.1952, 0.5819, 0.1952, 0.5819, 0.1953, 0.5819, 0.1953, 0.5818, 0.1953, 0.5818, 0.1953, 0.5818, 0.1954, 0.5818, 0.1954, 0.2049, 0.01595, 0.2049, 0.01589, 0.205, 0.01589, 0.205, 0.01595, 0.205, 0.01606, 0.205, 0.016, 0.205, 0.016, 0.205, 0.01606, 0.205, 0.01576, 0.205, 0.01571, 0.2051, 0.01571, 0.2051, 0.01576, 0.5819, 0.1954, 0.5819, 0.1954, 0.5819, 0.1956, 0.5819, 0.1956, 0.2049, 0.01576, 0.2049, 0.01571, 0.205, 0.01571, 0.205, 0.01576, 0.2049, 0.01641, 0.2049, 0.01636, 0.205, 0.01636, 0.205, 0.01641, 0.2049, 0.01655, 0.2049, 0.01652, 0.2049, 0.01651, 0.2049, 0.01656, 0.2049, 0.01652, 0.2049, 0.01655, 0.2048, 0.01656, 0.2048, 0.01651, 0.2049, 0.01652, 0.2049, 0.01652, 0.2048, 0.01651, 0.2049, 0.01651, 0.2049, 0.01655, 0.2049, 0.01655, 0.2049, 0.01656, 0.2048, 0.01656, 0.582, 0.1955, 0.582, 0.1955, 0.582, 0.1955, 0.582, 0.1955, 0.582, 0.1954, 0.5821, 0.1954, 0.5821, 0.1955, 0.582, 0.1955, 0.5818, 0.1954, 0.5819, 0.1954, 0.5819, 0.1956, 0.5818, 0.1956, 0.5818, 0.1954, 0.5818, 0.1954, 0.5818, 0.1956, 0.5818, 0.1956, 0.2049, 0.01612, 0.2049, 0.01607, 0.205, 0.01607, 0.205, 0.01612, 0.205, 0.01584, 0.205, 0.01589, 0.205, 0.01589, 0.205, 0.01584, 0.205, 0.01625, 0.205, 0.0162, 0.2051, 0.0162, 0.2051, 0.01625, 0.5819, 0.1952, 0.5819, 0.1952, 0.5819, 0.1953, 0.5819, 0.1953, 0.205, 0.01651, 0.205, 0.01656, 0.2049, 0.01656, 0.2049, 0.01651, 0.2049, 0.01618, 0.2049, 0.01612, 0.205, 0.01612, 0.205, 0.01618, 0.2048, 0.01655, 0.2048, 0.01652, 0.2048, 0.01651, 0.2048, 0.01656, 0.2048, 0.01652, 0.2048, 0.01655, 0.2047, 0.01656, 0.2047, 0.01651, 0.2048, 0.01652, 0.2048, 0.01652, 0.2047, 0.01651, 0.2048, 0.01651, 0.2048, 0.01655, 0.2048, 0.01655, 0.2048, 0.01656, 0.2047, 0.01656, 0.582, 0.1949, 0.582, 0.1949, 0.582, 0.1949, 0.582, 0.1949, 0.5821, 0.1948, 0.582, 0.1948, 0.582, 0.1947, 0.5821, 0.1947, 0.5819, 0.1953, 0.5819, 0.1953, 0.5819, 0.1954, 0.5819, 0.1954, 0.5818, 0.1952, 0.5818, 0.1952, 0.5818, 0.1953, 0.5818, 0.1953, 0.2049, 0.01625, 0.2049, 0.0162, 0.205, 0.0162, 0.205, 0.01625, 0.205, 0.01662, 0.205, 0.01656, 0.205, 0.01656, 0.205, 0.01662, 0.2051, 0.01656, 0.2051, 0.01662, 0.205, 0.01662, 0.205, 0.01656, 0.5819, 0.1952, 0.5819, 0.1952, 0.5819, 0.1953, 0.5819, 0.1953, 0.2049, 0.01571, 0.2049, 0.01565, 0.205, 0.01565, 0.205, 0.01571, 0.2049, 0.0163, 0.2049, 0.01625, 0.205, 0.01625, 0.205, 0.0163, 0.2049, 0.01649, 0.2049, 0.01647, 0.2049, 0.01645, 0.2049, 0.01651, 0.2049, 0.01647, 0.2049, 0.01649, 0.2048, 0.01651, 0.2048, 0.01645, 0.2049, 0.01647, 0.2049, 0.01647, 0.2048, 0.01645, 0.2049, 0.01645, 0.2049, 0.01649, 0.2049, 0.01649, 0.2049, 0.01651, 0.2048, 0.01651, 0.582, 0.1949, 0.582, 0.1949, 0.582, 0.1949, 0.582, 0.1949, 0.582, 0.1955, 0.582, 0.1955, 0.582, 0.1954, 0.582, 0.1954, 0.5819, 0.1954, 0.5819, 0.1954, 0.5819, 0.1953, 0.5819, 0.1953, 0.5818, 0.1954, 0.5818, 0.1954, 0.5818, 0.1956, 0.5818, 0.1956, 0.5006, 0.2036, 0.5011, 0.2037, 0.5016, 0.2041, 0.5006, 0.2038, 0.5001, 0.2035, 0.5006, 0.2036, 0.5006, 0.2038, 0.4995, 0.2035, 0.5001, 0.2031, 0.5001, 0.2035, 0.4995, 0.2035, 0.4996, 0.2029, 0.5011, 0.2037, 0.5011, 0.2034, 0.5017, 0.2035, 0.5016, 0.2041, 0.5011, 0.2034, 0.5006, 0.2033, 0.5006, 0.2032, 0.5017, 0.2035, 0.5006, 0.2033, 0.5001, 0.2031, 0.4996, 0.2029, 0.5006, 0.2032, 0.5814, 0.1212, 0.5814, 0.1204, 0.5816, 0.1204, 0.5816, 0.1212, 0.5814, 0.122, 0.5814, 0.1212, 0.5816, 0.1212, 0.5816, 0.122, 0.581, 0.1217, 0.581, 0.122, 0.5808, 0.122, 0.5808, 0.1217, 0.5812, 0.1204, 0.5812, 0.1212, 0.581, 0.1212, 0.581, 0.1204, 0.5814, 0.1204, 0.5814, 0.1212, 0.5812, 0.1212, 0.5812, 0.1204, 0.5808, 0.122, 0.5806, 0.122, 0.5806, 0.1217, 0.5808, 0.1217, 0.1182, -0.05464, 0.1182, -0.05469, 0.1186, -0.05469, 0.1186, -0.05464, 0.03661, 0.03709, 0.03661, 0.02354, 0.03695, 0.02354, 0.03695, 0.03709, 0.03998, 0.02379, 0.03998, 0.02374, 0.04031, 0.02374, 0.04031, 0.02379, 0.03897, 0.03709, 0.03897, 0.02354, 0.0393, 0.02354, 0.0393, 0.03709, 0.03224, 0.03709, 0.0319, 0.03709, 0.0319, 0.02354, 0.03224, 0.02354, 0.03392, 0.02354, 0.03426, 0.02354, 0.03426, 0.03709, 0.03392, 0.03709, 0.1182, -0.05443, 0.1182, -0.05449, 0.1186, -0.05449, 0.1186, -0.05443, 0.03695, 0.03709, 0.03695, 0.02354, 0.03729, 0.02354, 0.03729, 0.03709, 0.03998, 0.02385, 0.03998, 0.02379, 0.04031, 0.02379, 0.04031, 0.02385, 0.03762, 0.02354, 0.03762, 0.03709, 0.03729, 0.03709, 0.03729, 0.02354, 0.03392, 0.03709, 0.03358, 0.03709, 0.03358, 0.02354, 0.03392, 0.02354, 0.03325, 0.02354, 0.03358, 0.02354, 0.03358, 0.03709, 0.03325, 0.03709, 0.1182, -0.05449, 0.1182, -0.05454, 0.1186, -0.05454, 0.1186, -0.05449, 0.03594, 0.03709, 0.03594, 0.02354, 0.03628, 0.02354, 0.03628, 0.03709, 0.04031, 0.02364, 0.03998, 0.02364, 0.03998, 0.02359, 0.04031, 0.02359, 0.03863, 0.03709, 0.03863, 0.02354, 0.03897, 0.02354, 0.03897, 0.03709, 0.0356, 0.03709, 0.03527, 0.03709, 0.03527, 0.02354, 0.0356, 0.02354, 0.03291, 0.02354, 0.03325, 0.02354, 0.03325, 0.03709, 0.03291, 0.03709, 0.1186, -0.0548, 0.1182, -0.0548, 0.1182, -0.05485, 0.1186, -0.05485, 0.03628, 0.03709, 0.03628, 0.02354, 0.03661, 0.02354, 0.03661, 0.03709, 0.04031, 0.02364, 0.04031, 0.02369, 0.03998, 0.02369, 0.03998, 0.02364, 0.0383, 0.03709, 0.0383, 0.02354, 0.03863, 0.02354, 0.03863, 0.03709, 0.03527, 0.03709, 0.03493, 0.03709, 0.03493, 0.02354, 0.03527, 0.02354, 0.03257, 0.02354, 0.03291, 0.02354, 0.03291, 0.03709, 0.03257, 0.03709, 0.1186, -0.05459, 0.1182, -0.05459, 0.1182, -0.05464, 0.1186, -0.05464, 0.03964, 0.02354, 0.03964, 0.03709, 0.0393, 0.03709, 0.0393, 0.02354, 0.03998, 0.02416, 0.03998, 0.02411, 0.04031, 0.02411, 0.04031, 0.02416, 0.03796, 0.03709, 0.03796, 0.02354, 0.0383, 0.02354, 0.0383, 0.03709, 0.03493, 0.03709, 0.03459, 0.03709, 0.03459, 0.02354, 0.03493, 0.02354, 0.03224, 0.02354, 0.03257, 0.02354, 0.03257, 0.03709, 0.03224, 0.03709, 0.1186, -0.05495, 0.1182, -0.05495, 0.1182, -0.055, 0.1186, -0.055, 0.03998, 0.02354, 0.03998, 0.03709, 0.03964, 0.03709, 0.03964, 0.02354, 0.03998, 0.024, 0.03998, 0.02395, 0.04031, 0.02395, 0.04031, 0.024, 0.03762, 0.03709, 0.03762, 0.02354, 0.03796, 0.02354, 0.03796, 0.03709, 0.03459, 0.03709, 0.03426, 0.03709, 0.03426, 0.02354, 0.03459, 0.02354, 0.0356, 0.02354, 0.03594, 0.02354, 0.03594, 0.03709, 0.0356, 0.03709, 0.5809, 0.1965, 0.5811, 0.1965, 0.581, 0.1965, 0.581, 0.1965, 0.5811, 0.1965, 0.5811, 0.1969, 0.5811, 0.1969, 0.581, 0.1965, 0.5811, 0.1969, 0.5809, 0.1969, 0.581, 0.1968, 0.5811, 0.1969, 0.5809, 0.1969, 0.5809, 0.1965, 0.581, 0.1965, 0.581, 0.1968, 0.5807, 0.1965, 0.5809, 0.1965, 0.5809, 0.1965, 0.5808, 0.1965, 0.5809, 0.1965, 0.5809, 0.1969, 0.5809, 0.1968, 0.5809, 0.1965, 0.5809, 0.1969, 0.5807, 0.1969, 0.5808, 0.1969, 0.5809, 0.1968, 0.5807, 0.1969, 0.5807, 0.1965, 0.5808, 0.1965, 0.5808, 0.1969])
me_cube.materials.append(mat_material)
me_cube.use_remesh_preserve_volume = False
me_cube.use_remesh_preserve_attributes = False
me_cube.use_mirror_vertex_groups = False
me_cube.update()

# ---- objects
ob_cube = bpy.data.objects.new('Cube', me_cube)

# ---- transforms, parenting, visibility, modifiers, constraints
ob_cube.location = (0.0, 0.0, 0.0)
ob_cube.lock_rotations_4d = False
ob_cube.empty_display_type = 'ARROWS'
ob_cube.lineart.crease_threshold = 0.0

# ---- collection membership
col_collection_1.objects.link(ob_cube)

# ---- scene / render settings (as saved in the file)
scene.frame_start = 1; scene.frame_end = 250; scene.frame_set(1)
scene.render.engine = 'CYCLES'
scene.render.resolution_percentage = 50
scene.render.dither_intensity = 0.0
scene.cycles.use_denoising = False
scene.cycles.samples = 128
scene.cycles.sampling_pattern = 'TABULATED_SOBOL'
scene.cycles.light_sampling_threshold = 0.0
scene.cycles.use_adaptive_sampling = False
scene.cycles.use_light_tree = False
scene.cycles.blur_glossy = 0.0
scene.cycles.sample_clamp_indirect = 0.0
scene.view_settings.view_transform = 'Standard'
bpy.context.view_layer.update()

# ---- added for rendering (the .blend has no active camera and no usable light): camera, sun
cam_auto = bpy.data.cameras.new('AutoCamera')
cam_auto.lens = 50.0
cam_auto.sensor_width = 36.0
cam_auto.clip_end = 1000.0
ob_auto_camera = bpy.data.objects.new('AutoCamera', cam_auto)
scene.collection.objects.link(ob_auto_camera)
ob_auto_camera.location = (9.94168, -12.2975, 8.12992)
ob_auto_camera.rotation_euler = (1.09748, -7.21219e-08, 0.694738)
scene.camera = ob_auto_camera
light_auto_sun = bpy.data.lights.new('AutoSun', 'SUN')
light_auto_sun.energy = 3.0
light_auto_sun.angle = 0.0523599
ob_auto_sun = bpy.data.objects.new('AutoSun', light_auto_sun)
scene.collection.objects.link(ob_auto_sun)
ob_auto_sun.rotation_euler = (0.872665, 0.174533, 0.523599)
bpy.context.view_layer.update()

